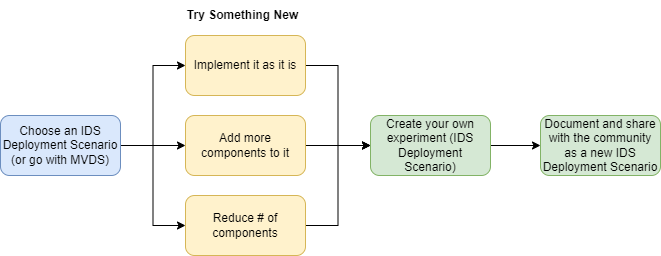

The diagram above was exported from draw.io. Its source (the exported page's mxGraphModel, read from the mxfile embedded in the PNG):
<mxGraphModel dx="782" dy="468" grid="1" gridSize="10" guides="1" tooltips="1" connect="1" arrows="1" fold="1" page="1" pageScale="1" pageWidth="850" pageHeight="1100" math="0" shadow="0">
  <root>
    <mxCell id="0" />
    <mxCell id="1" parent="0" />
    <mxCell id="gHZ-4dtBIdemacW-5FdU-10" style="edgeStyle=orthogonalEdgeStyle;rounded=0;orthogonalLoop=1;jettySize=auto;html=1;exitX=1;exitY=0.5;exitDx=0;exitDy=0;entryX=0;entryY=0.5;entryDx=0;entryDy=0;" edge="1" parent="1" source="gHZ-4dtBIdemacW-5FdU-1" target="gHZ-4dtBIdemacW-5FdU-9">
      <mxGeometry relative="1" as="geometry" />
    </mxCell>
    <mxCell id="gHZ-4dtBIdemacW-5FdU-1" value="Implement it as it is" style="rounded=1;whiteSpace=wrap;html=1;fillColor=#fff2cc;strokeColor=#d6b656;" vertex="1" parent="1">
      <mxGeometry x="305" y="40" width="120" height="60" as="geometry" />
    </mxCell>
    <mxCell id="gHZ-4dtBIdemacW-5FdU-3" style="edgeStyle=orthogonalEdgeStyle;rounded=0;orthogonalLoop=1;jettySize=auto;html=1;exitX=1;exitY=0.5;exitDx=0;exitDy=0;entryX=0;entryY=0.5;entryDx=0;entryDy=0;" edge="1" parent="1" source="gHZ-4dtBIdemacW-5FdU-2" target="gHZ-4dtBIdemacW-5FdU-1">
      <mxGeometry relative="1" as="geometry">
        <mxPoint x="320" y="150" as="targetPoint" />
      </mxGeometry>
    </mxCell>
    <mxCell id="gHZ-4dtBIdemacW-5FdU-5" style="edgeStyle=orthogonalEdgeStyle;rounded=0;orthogonalLoop=1;jettySize=auto;html=1;exitX=1;exitY=0.5;exitDx=0;exitDy=0;" edge="1" parent="1" source="gHZ-4dtBIdemacW-5FdU-2" target="gHZ-4dtBIdemacW-5FdU-4">
      <mxGeometry relative="1" as="geometry" />
    </mxCell>
    <mxCell id="gHZ-4dtBIdemacW-5FdU-6" style="edgeStyle=orthogonalEdgeStyle;rounded=0;orthogonalLoop=1;jettySize=auto;html=1;exitX=1;exitY=0.5;exitDx=0;exitDy=0;entryX=0;entryY=0.5;entryDx=0;entryDy=0;" edge="1" parent="1" source="gHZ-4dtBIdemacW-5FdU-2" target="gHZ-4dtBIdemacW-5FdU-7">
      <mxGeometry relative="1" as="geometry">
        <mxPoint x="280" y="240" as="targetPoint" />
      </mxGeometry>
    </mxCell>
    <mxCell id="gHZ-4dtBIdemacW-5FdU-2" value="Choose an IDS Deployment Scenario&lt;br&gt;(or go with MVDS)" style="rounded=1;whiteSpace=wrap;html=1;fillColor=#dae8fc;strokeColor=#6c8ebf;" vertex="1" parent="1">
      <mxGeometry x="120" y="120" width="120" height="60" as="geometry" />
    </mxCell>
    <mxCell id="gHZ-4dtBIdemacW-5FdU-8" style="edgeStyle=orthogonalEdgeStyle;rounded=0;orthogonalLoop=1;jettySize=auto;html=1;exitX=1;exitY=0.5;exitDx=0;exitDy=0;" edge="1" parent="1" source="gHZ-4dtBIdemacW-5FdU-4">
      <mxGeometry relative="1" as="geometry">
        <mxPoint x="490" y="150" as="targetPoint" />
      </mxGeometry>
    </mxCell>
    <mxCell id="gHZ-4dtBIdemacW-5FdU-4" value="Add more components to it" style="rounded=1;whiteSpace=wrap;html=1;fillColor=#fff2cc;strokeColor=#d6b656;" vertex="1" parent="1">
      <mxGeometry x="305" y="120" width="120" height="60" as="geometry" />
    </mxCell>
    <mxCell id="gHZ-4dtBIdemacW-5FdU-12" style="edgeStyle=orthogonalEdgeStyle;rounded=0;orthogonalLoop=1;jettySize=auto;html=1;exitX=1;exitY=0.5;exitDx=0;exitDy=0;entryX=0;entryY=0.5;entryDx=0;entryDy=0;" edge="1" parent="1" source="gHZ-4dtBIdemacW-5FdU-7" target="gHZ-4dtBIdemacW-5FdU-9">
      <mxGeometry relative="1" as="geometry" />
    </mxCell>
    <mxCell id="gHZ-4dtBIdemacW-5FdU-7" value="Reduce # of components" style="rounded=1;whiteSpace=wrap;html=1;fillColor=#fff2cc;strokeColor=#d6b656;" vertex="1" parent="1">
      <mxGeometry x="305" y="200" width="120" height="60" as="geometry" />
    </mxCell>
    <mxCell id="gHZ-4dtBIdemacW-5FdU-15" value="" style="edgeStyle=orthogonalEdgeStyle;rounded=0;orthogonalLoop=1;jettySize=auto;html=1;" edge="1" parent="1" source="gHZ-4dtBIdemacW-5FdU-9" target="gHZ-4dtBIdemacW-5FdU-14">
      <mxGeometry relative="1" as="geometry" />
    </mxCell>
    <mxCell id="gHZ-4dtBIdemacW-5FdU-9" value="Create your own experiment (IDS Deployment Scenario)" style="rounded=1;whiteSpace=wrap;html=1;fillColor=#d5e8d4;strokeColor=#82b366;" vertex="1" parent="1">
      <mxGeometry x="490" y="120" width="120" height="60" as="geometry" />
    </mxCell>
    <mxCell id="gHZ-4dtBIdemacW-5FdU-14" value="Document and share with the community as a new IDS Deployment Scenario" style="whiteSpace=wrap;html=1;fillColor=#d5e8d4;strokeColor=#82b366;rounded=1;" vertex="1" parent="1">
      <mxGeometry x="660" y="120" width="120" height="60" as="geometry" />
    </mxCell>
    <mxCell id="gHZ-4dtBIdemacW-5FdU-17" value="&lt;b&gt;Try Something New&lt;/b&gt;" style="text;html=1;strokeColor=none;fillColor=none;align=center;verticalAlign=middle;whiteSpace=wrap;rounded=0;" vertex="1" parent="1">
      <mxGeometry x="305" y="5" width="115" height="30" as="geometry" />
    </mxCell>
  </root>
</mxGraphModel>